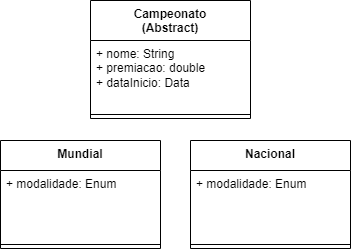

The diagram above was exported from draw.io. Its source (the exported page's mxGraphModel, read from the mxfile embedded in the PNG):
<mxGraphModel dx="1049" dy="519" grid="1" gridSize="10" guides="1" tooltips="1" connect="1" arrows="1" fold="1" page="1" pageScale="1" pageWidth="827" pageHeight="1169" math="0" shadow="0">
  <root>
    <mxCell id="0" />
    <mxCell id="1" parent="0" />
    <mxCell id="sKLtU12xeuh9gzTivNM2-1" value="Campeonato&lt;div&gt;(Abstract)&lt;/div&gt;" style="swimlane;fontStyle=1;align=center;verticalAlign=top;childLayout=stackLayout;horizontal=1;startSize=40;horizontalStack=0;resizeParent=1;resizeParentMax=0;resizeLast=0;collapsible=1;marginBottom=0;whiteSpace=wrap;html=1;" vertex="1" parent="1">
      <mxGeometry x="140" y="80" width="160" height="118" as="geometry" />
    </mxCell>
    <mxCell id="sKLtU12xeuh9gzTivNM2-2" value="+ nome: String&lt;div&gt;+ premiacao: double&lt;br&gt;&lt;/div&gt;&lt;div&gt;+ dataInicio: Data&lt;br&gt;&lt;/div&gt;" style="text;strokeColor=none;fillColor=none;align=left;verticalAlign=top;spacingLeft=4;spacingRight=4;overflow=hidden;rotatable=0;points=[[0,0.5],[1,0.5]];portConstraint=eastwest;whiteSpace=wrap;html=1;" vertex="1" parent="sKLtU12xeuh9gzTivNM2-1">
      <mxGeometry y="40" width="160" height="70" as="geometry" />
    </mxCell>
    <mxCell id="sKLtU12xeuh9gzTivNM2-3" value="" style="line;strokeWidth=1;fillColor=none;align=left;verticalAlign=middle;spacingTop=-1;spacingLeft=3;spacingRight=3;rotatable=0;labelPosition=right;points=[];portConstraint=eastwest;strokeColor=inherit;" vertex="1" parent="sKLtU12xeuh9gzTivNM2-1">
      <mxGeometry y="110" width="160" height="8" as="geometry" />
    </mxCell>
    <mxCell id="sKLtU12xeuh9gzTivNM2-9" value="Mundial" style="swimlane;fontStyle=1;align=center;verticalAlign=top;childLayout=stackLayout;horizontal=1;startSize=30;horizontalStack=0;resizeParent=1;resizeParentMax=0;resizeLast=0;collapsible=1;marginBottom=0;whiteSpace=wrap;html=1;" vertex="1" parent="1">
      <mxGeometry x="50" y="220" width="160" height="108" as="geometry" />
    </mxCell>
    <mxCell id="sKLtU12xeuh9gzTivNM2-10" value="&lt;div&gt;+ modalidade: Enum&lt;/div&gt;" style="text;strokeColor=none;fillColor=none;align=left;verticalAlign=top;spacingLeft=4;spacingRight=4;overflow=hidden;rotatable=0;points=[[0,0.5],[1,0.5]];portConstraint=eastwest;whiteSpace=wrap;html=1;" vertex="1" parent="sKLtU12xeuh9gzTivNM2-9">
      <mxGeometry y="30" width="160" height="70" as="geometry" />
    </mxCell>
    <mxCell id="sKLtU12xeuh9gzTivNM2-11" value="" style="line;strokeWidth=1;fillColor=none;align=left;verticalAlign=middle;spacingTop=-1;spacingLeft=3;spacingRight=3;rotatable=0;labelPosition=right;points=[];portConstraint=eastwest;strokeColor=inherit;" vertex="1" parent="sKLtU12xeuh9gzTivNM2-9">
      <mxGeometry y="100" width="160" height="8" as="geometry" />
    </mxCell>
    <mxCell id="sKLtU12xeuh9gzTivNM2-15" value="Nacional" style="swimlane;fontStyle=1;align=center;verticalAlign=top;childLayout=stackLayout;horizontal=1;startSize=30;horizontalStack=0;resizeParent=1;resizeParentMax=0;resizeLast=0;collapsible=1;marginBottom=0;whiteSpace=wrap;html=1;" vertex="1" parent="1">
      <mxGeometry x="240" y="220" width="160" height="108" as="geometry" />
    </mxCell>
    <mxCell id="sKLtU12xeuh9gzTivNM2-16" value="+ modalidade: Enum" style="text;strokeColor=none;fillColor=none;align=left;verticalAlign=top;spacingLeft=4;spacingRight=4;overflow=hidden;rotatable=0;points=[[0,0.5],[1,0.5]];portConstraint=eastwest;whiteSpace=wrap;html=1;" vertex="1" parent="sKLtU12xeuh9gzTivNM2-15">
      <mxGeometry y="30" width="160" height="70" as="geometry" />
    </mxCell>
    <mxCell id="sKLtU12xeuh9gzTivNM2-17" value="" style="line;strokeWidth=1;fillColor=none;align=left;verticalAlign=middle;spacingTop=-1;spacingLeft=3;spacingRight=3;rotatable=0;labelPosition=right;points=[];portConstraint=eastwest;strokeColor=inherit;" vertex="1" parent="sKLtU12xeuh9gzTivNM2-15">
      <mxGeometry y="100" width="160" height="8" as="geometry" />
    </mxCell>
  </root>
</mxGraphModel>